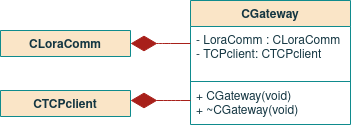

The diagram above was exported from draw.io. Its source (the exported page's mxGraphModel, read from the mxfile embedded in the PNG):
<mxGraphModel dx="1043" dy="-36" grid="1" gridSize="10" guides="1" tooltips="1" connect="1" arrows="1" fold="1" page="0" pageScale="1" pageWidth="827" pageHeight="1169" background="none" math="0" shadow="0">
  <root>
    <mxCell id="tAX70fo77MUbvWwIOB48-0" />
    <mxCell id="tAX70fo77MUbvWwIOB48-1" parent="tAX70fo77MUbvWwIOB48-0" />
    <mxCell id="tAX70fo77MUbvWwIOB48-2" value="CGateway" style="swimlane;fontStyle=1;align=center;verticalAlign=top;childLayout=stackLayout;horizontal=1;startSize=26;horizontalStack=0;resizeParent=1;resizeParentMax=0;resizeLast=0;collapsible=1;marginBottom=0;fillColor=#FAE5C7;strokeColor=#0F8B8D;fontColor=#143642;" vertex="1" parent="tAX70fo77MUbvWwIOB48-1">
      <mxGeometry x="-130" y="490" width="160" height="124" as="geometry">
        <mxRectangle x="-80" y="480" width="80" height="26" as="alternateBounds" />
      </mxGeometry>
    </mxCell>
    <mxCell id="tAX70fo77MUbvWwIOB48-3" value="- LoraComm : CLoraComm&#10;- TCPclient: CTCPclient&#10;&#10;" style="text;strokeColor=none;fillColor=none;align=left;verticalAlign=top;spacingLeft=4;spacingRight=4;overflow=hidden;rotatable=0;points=[[0,0.5],[1,0.5]];portConstraint=eastwest;fontColor=#143642;" vertex="1" parent="tAX70fo77MUbvWwIOB48-2">
      <mxGeometry y="26" width="160" height="54" as="geometry" />
    </mxCell>
    <mxCell id="tAX70fo77MUbvWwIOB48-4" value="" style="line;strokeWidth=1;fillColor=none;align=left;verticalAlign=middle;spacingTop=-1;spacingLeft=3;spacingRight=3;rotatable=0;labelPosition=right;points=[];portConstraint=eastwest;labelBackgroundColor=#DAD2D8;strokeColor=#0F8B8D;fontColor=#143642;" vertex="1" parent="tAX70fo77MUbvWwIOB48-2">
      <mxGeometry y="80" width="160" height="2" as="geometry" />
    </mxCell>
    <mxCell id="tAX70fo77MUbvWwIOB48-5" value="+ CGateway(void)&#10;+ ~CGateway(void)" style="text;strokeColor=none;fillColor=none;align=left;verticalAlign=top;spacingLeft=4;spacingRight=4;overflow=hidden;rotatable=0;points=[[0,0.5],[1,0.5]];portConstraint=eastwest;fontColor=#143642;" vertex="1" parent="tAX70fo77MUbvWwIOB48-2">
      <mxGeometry y="82" width="160" height="42" as="geometry" />
    </mxCell>
    <mxCell id="tAX70fo77MUbvWwIOB48-18" value="CLoraComm" style="swimlane;fontStyle=1;align=center;verticalAlign=top;childLayout=stackLayout;horizontal=1;startSize=26;horizontalStack=0;resizeParent=1;resizeParentMax=0;resizeLast=0;collapsible=1;marginBottom=0;fillColor=#FAE5C7;strokeColor=#0F8B8D;fontColor=#143642;" vertex="1" collapsed="1" parent="tAX70fo77MUbvWwIOB48-1">
      <mxGeometry x="-320" y="520" width="130" height="26" as="geometry">
        <mxRectangle x="-360" y="320" width="190" height="210" as="alternateBounds" />
      </mxGeometry>
    </mxCell>
    <mxCell id="tAX70fo77MUbvWwIOB48-19" value="- mutComms : mutex&#10;- mutSend : mutex&#10;- condSend: cond_variable &#10;- queued_msgs : vector&lt;string&gt;&#10;&#10;&#10;" style="text;strokeColor=none;fillColor=none;align=left;verticalAlign=top;spacingLeft=4;spacingRight=4;overflow=hidden;rotatable=0;points=[[0,0.5],[1,0.5]];portConstraint=eastwest;fontColor=#143642;" vertex="1" parent="tAX70fo77MUbvWwIOB48-18">
      <mxGeometry y="26" width="130" height="74" as="geometry" />
    </mxCell>
    <mxCell id="tAX70fo77MUbvWwIOB48-20" value="" style="line;strokeWidth=1;fillColor=none;align=left;verticalAlign=middle;spacingTop=-1;spacingLeft=3;spacingRight=3;rotatable=0;labelPosition=right;points=[];portConstraint=eastwest;labelBackgroundColor=#DAD2D8;strokeColor=#0F8B8D;fontColor=#143642;" vertex="1" parent="tAX70fo77MUbvWwIOB48-18">
      <mxGeometry y="100" width="130" height="8" as="geometry" />
    </mxCell>
    <mxCell id="tAX70fo77MUbvWwIOB48-21" value="+ Communication(void)&#10;+ ~Communication(void)&#10;+ Send(IN msg : string) void&#10;&#10;- tLoraSend(void*) void&#10;- tLoraRecv(void*) void" style="text;strokeColor=none;fillColor=none;align=left;verticalAlign=top;spacingLeft=4;spacingRight=4;overflow=hidden;rotatable=0;points=[[0,0.5],[1,0.5]];portConstraint=eastwest;fontColor=#143642;" vertex="1" parent="tAX70fo77MUbvWwIOB48-18">
      <mxGeometry y="108" width="130" height="102" as="geometry" />
    </mxCell>
    <mxCell id="tAX70fo77MUbvWwIOB48-26" value="" style="endArrow=diamondThin;endFill=1;endSize=24;html=1;rounded=1;sketch=0;fontColor=#143642;strokeColor=#A8201A;fillColor=#FAE5C7;entryX=1;entryY=0.5;entryDx=0;entryDy=0;edgeStyle=orthogonalEdgeStyle;" edge="1" parent="tAX70fo77MUbvWwIOB48-1" source="tAX70fo77MUbvWwIOB48-2" target="tAX70fo77MUbvWwIOB48-18">
      <mxGeometry width="160" relative="1" as="geometry">
        <mxPoint x="-270" y="560" as="sourcePoint" />
        <mxPoint x="-110" y="560" as="targetPoint" />
        <Array as="points">
          <mxPoint x="-160" y="533" />
          <mxPoint x="-160" y="533" />
        </Array>
      </mxGeometry>
    </mxCell>
    <mxCell id="tAX70fo77MUbvWwIOB48-35" value="" style="endArrow=diamondThin;endFill=1;endSize=24;html=1;rounded=1;sketch=0;fontColor=#143642;strokeColor=#A8201A;fillColor=#FAE5C7;edgeStyle=orthogonalEdgeStyle;" edge="1" parent="tAX70fo77MUbvWwIOB48-1">
      <mxGeometry width="160" relative="1" as="geometry">
        <mxPoint x="-130" y="590" as="sourcePoint" />
        <mxPoint x="-190" y="590" as="targetPoint" />
        <Array as="points">
          <mxPoint x="-150" y="590" />
          <mxPoint x="-150" y="590" />
        </Array>
      </mxGeometry>
    </mxCell>
    <mxCell id="tAX70fo77MUbvWwIOB48-36" value="CTCPclient" style="swimlane;fontStyle=1;align=center;verticalAlign=top;childLayout=stackLayout;horizontal=1;startSize=26;horizontalStack=0;resizeParent=1;resizeParentMax=0;resizeLast=0;collapsible=1;marginBottom=0;fillColor=#FAE5C7;strokeColor=#0F8B8D;fontColor=#143642;" vertex="1" collapsed="1" parent="tAX70fo77MUbvWwIOB48-1">
      <mxGeometry x="-320" y="580" width="130" height="26" as="geometry">
        <mxRectangle x="320" y="190" width="200" height="220" as="alternateBounds" />
      </mxGeometry>
    </mxCell>
    <mxCell id="tAX70fo77MUbvWwIOB48-37" value="-  mutComms : mutex&#10;-  mutSend : mutex&#10;- condSend : condition variable&#10;- tx_msgs : vector&lt;string&gt;&#10;&#10;&#10;&#10;&#10;&#10;" style="text;strokeColor=none;fillColor=none;align=left;verticalAlign=top;spacingLeft=4;spacingRight=4;overflow=hidden;rotatable=0;points=[[0,0.5],[1,0.5]];portConstraint=eastwest;fontColor=#143642;" vertex="1" parent="tAX70fo77MUbvWwIOB48-36">
      <mxGeometry y="26" width="130" height="84" as="geometry" />
    </mxCell>
    <mxCell id="tAX70fo77MUbvWwIOB48-38" value="" style="line;strokeWidth=1;fillColor=none;align=left;verticalAlign=middle;spacingTop=-1;spacingLeft=3;spacingRight=3;rotatable=0;labelPosition=right;points=[];portConstraint=eastwest;labelBackgroundColor=#DAD2D8;strokeColor=#0F8B8D;fontColor=#143642;" vertex="1" parent="tAX70fo77MUbvWwIOB48-36">
      <mxGeometry y="110" width="130" height="8" as="geometry" />
    </mxCell>
    <mxCell id="tAX70fo77MUbvWwIOB48-39" value="+ TCPclient(void)&#10;+ ~TCPclient(void)&#10;&#10;+ push(IN msg : string) void&#10;+ recv(void) void&#10;- tSend(void*) void" style="text;strokeColor=none;fillColor=none;align=left;verticalAlign=top;spacingLeft=4;spacingRight=4;overflow=hidden;rotatable=0;points=[[0,0.5],[1,0.5]];portConstraint=eastwest;fontColor=#143642;" vertex="1" parent="tAX70fo77MUbvWwIOB48-36">
      <mxGeometry y="118" width="130" height="102" as="geometry" />
    </mxCell>
  </root>
</mxGraphModel>